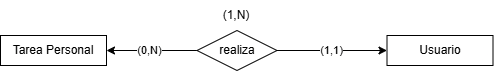

The diagram above was exported from draw.io. Its source (the exported page's mxGraphModel, read from the mxfile embedded in the PNG):
<mxGraphModel dx="1406" dy="780" grid="1" gridSize="10" guides="1" tooltips="1" connect="1" arrows="1" fold="1" page="1" pageScale="1" pageWidth="827" pageHeight="1169" math="0" shadow="0">
  <root>
    <mxCell id="0" />
    <mxCell id="1" parent="0" />
    <mxCell id="9wUOROafnOKCMFv8qntk-1" parent="1" style="rounded=0;whiteSpace=wrap;html=1;" value="Usuario" vertex="1">
      <mxGeometry height="30" width="106" x="586.5" y="295" as="geometry" />
    </mxCell>
    <mxCell id="9wUOROafnOKCMFv8qntk-2" edge="1" parent="1" source="9wUOROafnOKCMFv8qntk-4" style="edgeStyle=orthogonalEdgeStyle;rounded=0;orthogonalLoop=1;jettySize=auto;html=1;exitX=0;exitY=0.5;exitDx=0;exitDy=0;entryX=1;entryY=0.5;entryDx=0;entryDy=0;" target="9wUOROafnOKCMFv8qntk-5">
      <mxGeometry relative="1" as="geometry" />
    </mxCell>
    <mxCell id="9wUOROafnOKCMFv8qntk-3" connectable="0" parent="9wUOROafnOKCMFv8qntk-2" style="edgeLabel;html=1;align=center;verticalAlign=middle;resizable=0;points=[];" value="(0,N)" vertex="1">
      <mxGeometry relative="1" x="0.4709" y="-1" as="geometry">
        <mxPoint x="19" as="offset" />
      </mxGeometry>
    </mxCell>
    <mxCell id="9wUOROafnOKCMFv8qntk-4" parent="1" style="rhombus;whiteSpace=wrap;html=1;" value="realiza" vertex="1">
      <mxGeometry height="40" width="80" x="396.5" y="290" as="geometry" />
    </mxCell>
    <mxCell id="9wUOROafnOKCMFv8qntk-5" parent="1" style="rounded=0;whiteSpace=wrap;html=1;" value="Tarea Personal" vertex="1">
      <mxGeometry height="30" width="106" x="200" y="295" as="geometry" />
    </mxCell>
    <mxCell id="9wUOROafnOKCMFv8qntk-6" edge="1" parent="1" source="9wUOROafnOKCMFv8qntk-4" style="edgeStyle=orthogonalEdgeStyle;rounded=0;orthogonalLoop=1;jettySize=auto;html=1;exitX=1;exitY=0.5;exitDx=0;exitDy=0;entryX=0;entryY=0.5;entryDx=0;entryDy=0;" target="9wUOROafnOKCMFv8qntk-1">
      <mxGeometry relative="1" as="geometry" />
    </mxCell>
    <mxCell id="9wUOROafnOKCMFv8qntk-7" connectable="0" parent="9wUOROafnOKCMFv8qntk-6" style="edgeLabel;html=1;align=center;verticalAlign=middle;resizable=0;points=[];" value="(1,1)" vertex="1">
      <mxGeometry relative="1" x="-0.0142" y="1" as="geometry">
        <mxPoint as="offset" />
      </mxGeometry>
    </mxCell>
    <mxCell id="9wUOROafnOKCMFv8qntk-8" parent="1" style="text;html=1;align=center;verticalAlign=middle;whiteSpace=wrap;rounded=0;" value="(1,N)" vertex="1">
      <mxGeometry height="30" width="60" x="406" y="260" as="geometry" />
    </mxCell>
  </root>
</mxGraphModel>